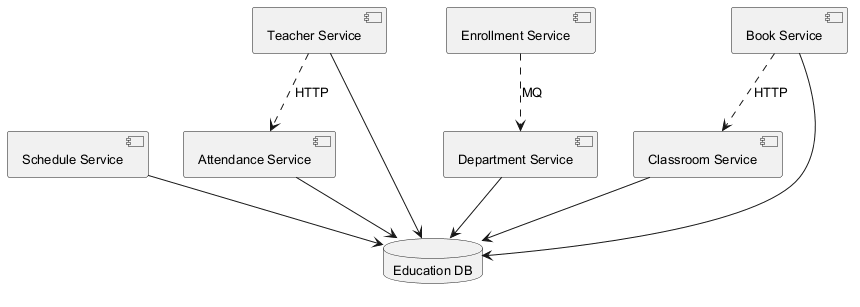

The diagram above was rendered by PlantUML. Its source (embedded in the PNG):
@startuml
skinparam backgroundColor #FFFFFF
skinparam classBackgroundColor #F3E5F5
skinparam classBorderColor #6A1B9A
skinparam defaultFontSize 13
component "Schedule Service" as C_ScheduleService
component "Attendance Service" as C_AttendanceService
component "Department Service" as C_DepartmentService
component "Classroom Service" as C_ClassroomService
component "Enrollment Service" as C_EnrollmentService
component "Book Service" as C_BookService
component "Teacher Service" as C_TeacherService
database "Education DB" as DB_education
C_ScheduleService --> DB_education
C_AttendanceService --> DB_education
C_DepartmentService --> DB_education
C_ClassroomService --> DB_education
C_BookService --> DB_education
C_TeacherService --> DB_education
C_EnrollmentService ..> C_DepartmentService : MQ
C_TeacherService ..> C_AttendanceService : HTTP
C_BookService ..> C_ClassroomService : HTTP
@enduml